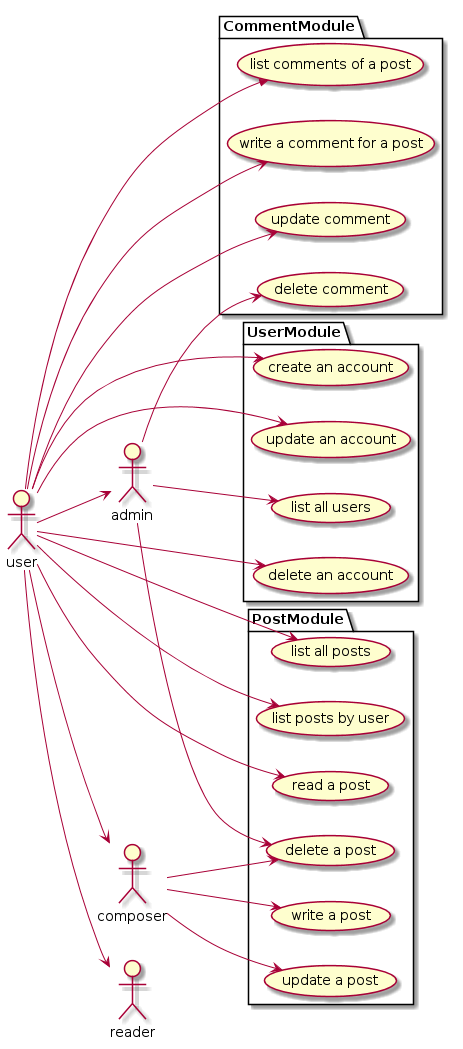

The diagram above was rendered by PlantUML. Its source (embedded in the PNG):
@startuml
scale 1
left to right direction
skinparam PackageStyle rect

actor user
actor composer
actor reader

user --> composer
user --> reader
user --> admin

package UserModule {
  (create an account) as UCU01
  (update an account) as UCU02
  (delete an account) as UCU03
  (list all users) as UCU04
}

user --> UCU01
user --> UCU02
user --> UCU03
admin --> UCU04

package PostModule {
  (write a post) as UCP01
  (update a post) as UCP02
  (delete a post) as UCP03
  (list all posts) as UCP04
  (list posts by user) as UCP05
  (read a post) as UCP06
}

composer --> UCP01
composer --> UCP02
composer --> UCP03
admin --> UCP03
user --> UCP04
user --> UCP05
user --> UCP06

package CommentModule {
  (write a comment for a post) as UCC01
  (update comment) as UCC02
  (delete comment) as UCC03
  (list comments of a post) as UCC04
}

user --> UCC01
user --> UCC02
admin --> UCC03
user ->> UCC04


@enduml